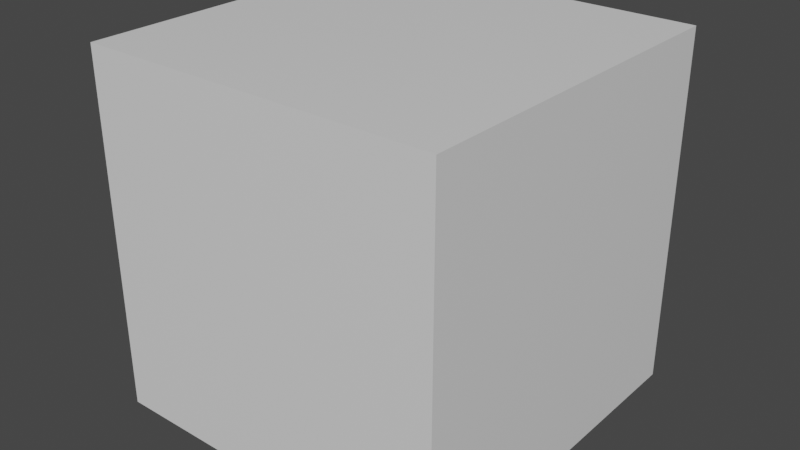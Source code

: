 # Source: Bloc.blend  (saved by Blender 2.93.21; exported with 4.5.12 LTS)
import bpy
from mathutils import Matrix  # noqa: F401  (used for matrix-valued properties, if any)

bpy.ops.wm.read_factory_settings(use_empty=True)
scene = bpy.context.scene
scene.name = 'Scene'

# ---- collections
col_collection = bpy.data.collections.new('Collection'); scene.collection.children.link(col_collection)

# ---- materials (node trees are filled in below, after node groups)
mat_material = bpy.data.materials.new('Material')
mat_material.alpha_threshold = 0.0
mat_material.use_transparent_shadow = False
mat_material.line_color = (0.0, 0.0, 0.0, 1.0)

# ---- material node trees
mat_material.use_nodes = True; mat_material.node_tree.nodes.clear()
_N = mat_material.node_tree.nodes; _L = mat_material.node_tree.links
n0 = _N.new('ShaderNodeOutputMaterial'); n0.name = 'Material Output'; n0.location = (300, 300)
n1 = _N.new('ShaderNodeBsdfPrincipled'); n1.name = 'Principled BSDF'; n1.location = (10, 300)
n1.distribution = 'GGX'
n1.subsurface_method = 'BURLEY'
n1.inputs[2].default_value = 0.4
n1.inputs[3].default_value = 1.45
n1.inputs[27].default_value = (0.0, 0.0, 0.0, 1.0)
n1.inputs[28].default_value = 1.0
_L.new(n1.outputs[0], n0.inputs[0])
n0.is_active_output = True

# ---- world
world_world = bpy.data.worlds.new('World'); scene.world = world_world
world_world.use_nodes = True; world_world.node_tree.nodes.clear()
_N = world_world.node_tree.nodes; _L = world_world.node_tree.links
n0 = _N.new('ShaderNodeOutputWorld'); n0.name = 'World Output'; n0.location = (300, 300)
n1 = _N.new('ShaderNodeBackground'); n1.name = 'Background'; n1.location = (10, 300)
n1.inputs[0].default_value = (0.05088, 0.05088, 0.05088, 1.0)
_L.new(n1.outputs[0], n0.inputs[0])
n0.is_active_output = True
world_world.color = (0.05088, 0.05088, 0.05088)
world_world.use_sun_shadow = False
world_world.sun_shadow_jitter_overblur = 0.0

# ---- meshes
me_cube = bpy.data.meshes.new('Cube')
me_cube.from_pydata([(0.5, 0.5, 1.0), (0.5, 0.5, 0.0), (0.5, -0.5, 1.0), (0.5, -0.5, 0.0), (-0.5, 0.5, 1.0), (-0.5, 0.5, 0.0), (-0.5, -0.5, 1.0), (-0.5, -0.5, 0.0)], [], [(0, 4, 6, 2), (3, 2, 6, 7), (7, 6, 4, 5), (5, 1, 3, 7), (1, 0, 2, 3), (5, 4, 0, 1)])
_uv = me_cube.uv_layers.new(name='UVMap')
_uv.uv.foreach_set('vector', [0.0, 1.0, 0.0, 1.0, 0.0, 1.0, 0.0, 1.0, 0.0, 0.0, 1.0, 0.0, 1.0, 1.0, 0.0, 1.0, 0.0, 0.0, 1.0, 0.0, 1.0, 1.0, 0.0, 1.0, 0.0, 1.0, 0.0, 1.0, 0.0, 1.0, 0.0, 1.0, 0.0, 0.0, 1.0, 0.0, 1.0, 1.0, 0.0, 1.0, 0.0, 0.0, 1.0, 0.0, 1.0, 1.0, 0.0, 1.0])
_uv.active_render = True
_uv = me_cube.uv_layers.new(name='UVMap.001')
_uv.uv.foreach_set('vector', [1.192e-07, 1.192e-07, 1.0, 1.192e-07, 1.0, 1.0, 1.192e-07, 1.0, 2.98e-08, 1.0, 2.98e-08, 1.0, 2.98e-08, 1.0, 2.98e-08, 1.0, 2.98e-08, 1.0, 2.98e-08, 1.0, 2.98e-08, 1.0, 2.98e-08, 1.0, 0.0, 1.0, 0.0, 1.0, 0.0, 1.0, 0.0, 1.0, 2.98e-08, 1.0, 2.98e-08, 1.0, 2.98e-08, 1.0, 2.98e-08, 1.0, 2.98e-08, 1.0, 2.98e-08, 1.0, 2.98e-08, 1.0, 2.98e-08, 1.0])
_uv = me_cube.uv_layers.new(name='UVMap.002')
_uv.uv.foreach_set('vector', [2.98e-08, 2.98e-08, 1.0, 2.98e-08, 1.0, 1.0, 2.98e-08, 1.0, 1.0, 1.192e-07, 1.0, 1.0, 2.98e-08, 1.0, 2.98e-08, -5.96e-08, 1.0, 1.192e-07, 1.0, 1.0, 1.192e-07, 1.0, 1.192e-07, 2.98e-08, 2.98e-08, 2.98e-08, 1.0, 2.98e-08, 1.0, 1.0, 2.98e-08, 1.0, 1.0, 2.98e-07, 1.0, 1.0, 1.192e-07, 1.0, 1.192e-07, 2.086e-07, 1.0, 1.192e-07, 1.0, 1.0, -5.96e-08, 1.0, -5.96e-08, 2.98e-08])
me_cube.materials.append(mat_material)
me_cube.use_remesh_preserve_volume = False
me_cube.use_remesh_preserve_attributes = False
me_cube.use_mirror_vertex_groups = False
me_cube.update()

# ---- objects
ob_bloc = bpy.data.objects.new('Bloc', me_cube)

# ---- transforms, parenting, visibility, modifiers, constraints
ob_bloc.location = (0.0, 0.0, 0.0)
ob_bloc.lock_rotations_4d = False
ob_bloc.empty_display_type = 'ARROWS'
ob_bloc.lineart.crease_threshold = 0.0

# ---- collection membership
col_collection.objects.link(ob_bloc)

# ---- scene / render settings (as saved in the file)
scene.frame_start = 1; scene.frame_end = 250; scene.frame_set(0)
scene.render.engine = 'BLENDER_EEVEE_NEXT'
scene.cycles.use_denoising = False
scene.cycles.samples = 128
scene.cycles.sampling_pattern = 'TABULATED_SOBOL'
scene.cycles.use_adaptive_sampling = False
scene.cycles.use_light_tree = False
scene.view_settings.view_transform = 'Filmic'
bpy.context.view_layer.update()

# ---- added for rendering (the .blend has no active camera and no usable light): camera, sun
cam_auto = bpy.data.cameras.new('AutoCamera')
cam_auto.lens = 50.0
cam_auto.sensor_width = 36.0
cam_auto.clip_end = 1000.0
ob_auto_camera = bpy.data.objects.new('AutoCamera', cam_auto)
scene.collection.objects.link(ob_auto_camera)
ob_auto_camera.location = (1.60254, -1.92304, 1.78203)
ob_auto_camera.rotation_euler = (1.09748, -7.21219e-08, 0.694738)
scene.camera = ob_auto_camera
light_auto_sun = bpy.data.lights.new('AutoSun', 'SUN')
light_auto_sun.energy = 3.0
light_auto_sun.angle = 0.0523599
ob_auto_sun = bpy.data.objects.new('AutoSun', light_auto_sun)
scene.collection.objects.link(ob_auto_sun)
ob_auto_sun.rotation_euler = (0.872665, 0.174533, 0.523599)
bpy.context.view_layer.update()
